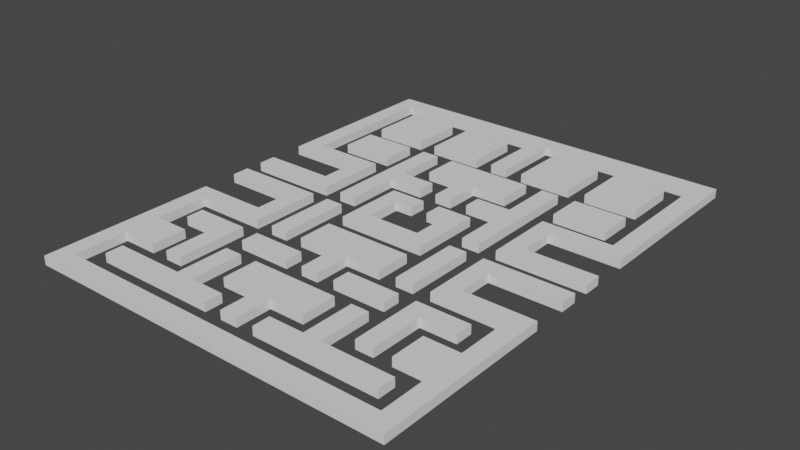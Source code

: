 # Source: map.blend  (saved by Blender 2.83.18; exported with 4.5.12 LTS)
import bpy
from mathutils import Matrix  # noqa: F401  (used for matrix-valued properties, if any)

bpy.ops.wm.read_factory_settings(use_empty=True)
scene = bpy.context.scene
scene.name = 'Scene'

# ---- collections
col_collection = bpy.data.collections.new('Collection'); scene.collection.children.link(col_collection)

# ---- world
world_world = bpy.data.worlds.new('World'); scene.world = world_world
world_world.use_nodes = True; world_world.node_tree.nodes.clear()
_N = world_world.node_tree.nodes; _L = world_world.node_tree.links
n0 = _N.new('ShaderNodeOutputWorld'); n0.name = 'World Output'; n0.location = (300, 300)
n1 = _N.new('ShaderNodeBackground'); n1.name = 'Background'; n1.location = (10, 300)
n1.inputs[0].default_value = (0.05088, 0.05088, 0.05088, 1.0)
_L.new(n1.outputs[0], n0.inputs[0])
n0.is_active_output = True
world_world.color = (0.05088, 0.05088, 0.05088)
world_world.use_sun_shadow = False
world_world.sun_shadow_jitter_overblur = 0.0

# ---- meshes
me_cube_001 = bpy.data.meshes.new('Cube.001')
me_cube_001.from_pydata([(3.0, -1.0, 1.162e-06), (3.0, -1.0, 1.0), (5.0, -3.0, 1.162e-06), (5.0, -3.0, 1.0), (3.0, 3.0, 1.162e-06), (1.0, 3.0, 1.162e-06), (1.0, 3.0, 1.0), (1.0, 5.0, 1.162e-06), (1.0, 5.0, 1.0), (3.0, 3.0, 1.0), (5.0, 5.0, 1.162e-06), (5.0, 5.0, 1.0), (7.0, -1.0, 1.162e-06), (7.0, -1.0, 1.0), (9.0, -1.0, 1.162e-06), (9.0, -1.0, 1.0), (7.0, -9.0, 1.162e-06), (7.0, -9.0, 1.0), (9.0, -9.0, 1.162e-06), (9.0, -9.0, 1.0), (7.0, 1.0, 1.162e-06), (7.0, 1.0, 1.0), (9.0, 1.0, 1.162e-06), (9.0, 1.0, 1.0), (7.0, 7.0, 1.162e-06), (7.0, 7.0, 1.0), (7.0, 9.0, 1.0), (3.0, 7.0, 1.162e-06), (3.0, 7.0, 1.0), (3.0, 9.0, 1.162e-06), (3.0, 9.0, 1.0), (7.0, 9.0, 1.162e-06), (7.0, 15.0, 1.162e-06), (7.0, 15.0, 1.0), (9.0, 15.0, 1.162e-06), (9.0, 15.0, 1.0), (-1.0, 7.0, 1.162e-06), (-1.0, 7.0, 1.0), (-1.0, 11.0, 1.162e-06), (1.0, 11.0, 1.0), (5.0, 11.0, 1.162e-06), (5.0, 11.0, 1.0), (5.0, 15.0, 1.162e-06), (5.0, 15.0, 1.0), (-1.0, 17.0, 1.0), (-1.0, 25.0, 1.0), (1.0, 25.0, 1.162e-06), (-1.0, 25.0, 1.162e-06), (13.0, 3.0, 1.162e-06), (11.0, 9.0, 1.162e-06), (11.0, 9.0, 1.0), (13.0, 7.0, 1.162e-06), (13.0, 7.0, 1.0), (19.0, 9.0, 1.162e-06), (21.0, 7.0, 1.162e-06), (21.0, 7.0, 1.0), (19.0, 9.0, 1.0), (19.0, 25.0, 1.162e-06), (21.0, 27.0, 1.162e-06), (21.0, 27.0, 1.0), (19.0, 25.0, 1.0), (3.0, 23.0, 1.162e-06), (3.0, 23.0, 1.0), (9.0, 23.0, 1.162e-06), (9.0, 23.0, 1.0), (9.0, 17.0, 1.162e-06), (9.0, 17.0, 1.0), (3.0, 17.0, 1.162e-06), (3.0, 17.0, 1.0), (11.0, 23.0, 1.162e-06), (11.0, 23.0, 1.0), (17.0, 23.0, 1.162e-06), (17.0, 23.0, 1.0), (11.0, 17.0, 1.162e-06), (11.0, 17.0, 1.0), (17.0, 17.0, 1.162e-06), (17.0, 17.0, 1.0), (17.0, 15.0, 1.162e-06), (17.0, 15.0, 1.0), (11.0, 15.0, 1.162e-06), (11.0, 15.0, 1.0), (11.0, 11.0, 1.162e-06), (11.0, 11.0, 1.0), (17.0, 11.0, 1.162e-06), (11.0, 1.0, 1.162e-06), (11.0, 1.0, 1.0), (13.0, 3.0, 1.0), (17.0, 11.0, 1.0), (21.0, 1.0, 1.162e-06), (21.0, 3.0, 1.162e-06), (21.0, 3.0, 1.0), (11.0, -1.0, 1.162e-06), (11.0, -1.0, 1.0), (13.0, -3.0, 1.162e-06), (13.0, -3.0, 1.0), (21.0, -3.0, 1.162e-06), (21.0, -3.0, 1.0), (11.0, -9.0, 1.162e-06), (11.0, -9.0, 1.0), (13.0, -7.0, 1.0), (13.0, -7.0, 1.162e-06), (19.0, -9.0, 1.0), (21.0, -7.0, 1.162e-06), (21.0, -7.0, 1.0), (19.0, -9.0, 1.162e-06), (19.0, -15.0, 1.162e-06), (19.0, -15.0, 1.0), (15.0, -15.0, 1.162e-06), (15.0, -15.0, 1.0), (15.0, -19.0, 1.162e-06), (15.0, -19.0, 1.0), (19.0, -19.0, 1.0), (19.0, -19.0, 1.162e-06), (21.0, -27.0, 1.162e-06), (21.0, -27.0, 1.0), (19.0, -25.0, 1.162e-06), (19.0, -25.0, 1.0), (17.0, -13.0, 1.162e-06), (17.0, -13.0, 1.0), (17.0, -11.0, 1.162e-06), (17.0, -11.0, 1.0), (-9.0, -13.0, 1.162e-06), (-9.0, -13.0, 1.0), (-9.0, -11.0, 1.162e-06), (-9.0, -11.0, 1.0), (13.0, -13.0, 1.162e-06), (1.0, -13.0, 1.0), (1.0, -13.0, 1.162e-06), (-1.0, -13.0, 1.0), (11.0, -11.0, 1.162e-06), (11.0, -11.0, 1.0), (1.0, -9.0, 1.0), (13.0, -13.0, 1.0), (-1.0, -9.0, 1.162e-06), (11.0, -19.0, 1.162e-06), (11.0, -19.0, 1.0), (13.0, -19.0, 1.162e-06), (13.0, -19.0, 1.0), (5.0, -9.0, 1.0), (5.0, -9.0, 1.162e-06), (-3.0, -13.0, 1.162e-06), (-3.0, -13.0, 1.0), (-3.0, -11.0, 1.162e-06), (-3.0, -11.0, 1.0), (-9.0, -15.0, 1.162e-06), (-9.0, -15.0, 1.0), (-7.0, -15.0, 1.162e-06), (-7.0, -15.0, 1.0), (-9.0, -21.0, 1.162e-06), (-9.0, -21.0, 1.0), (-7.0, -21.0, 1.162e-06), (-7.0, -21.0, 1.0), (-3.0, -23.0, 1.162e-06), (-3.0, -23.0, 1.0), (-3.0, -21.0, 1.162e-06), (-3.0, -21.0, 1.0), (-17.0, -23.0, 1.162e-06), (-17.0, -23.0, 1.0), (-17.0, -21.0, 1.162e-06), (-17.0, -21.0, 1.0), (-5.0, -15.0, 1.162e-06), (-5.0, -15.0, 1.0), (1.0, -19.0, 1.162e-06), (-1.0, -19.0, 1.0), (-5.0, -19.0, 1.162e-06), (-5.0, -19.0, 1.0), (-1.0, -23.0, 1.0), (1.0, -23.0, 1.162e-06), (-5.0, -5.0, 1.162e-06), (-5.0, -5.0, 1.0), (21.0, -1.0, 1.162e-06), (21.0, -1.0, 1.0), (21.0, 1.0, 1.0), (-3.0, -1.0, 1.162e-06), (-3.0, -1.0, 1.0), (-5.0, -3.0, 1.162e-06), (-5.0, -3.0, 1.0), (-1.0, 3.0, 1.162e-06), (-1.0, 3.0, 1.0), (-1.0, 5.0, 1.162e-06), (-1.0, 5.0, 1.0), (-3.0, 3.0, 1.162e-06), (-3.0, 3.0, 1.0), (-5.0, 5.0, 1.162e-06), (-5.0, 5.0, 1.0), (-7.0, -1.0, 1.162e-06), (-7.0, -1.0, 1.0), (-9.0, -1.0, 1.162e-06), (-9.0, -1.0, 1.0), (-7.0, -9.0, 1.162e-06), (-7.0, -9.0, 1.0), (-9.0, -9.0, 1.162e-06), (-9.0, -9.0, 1.0), (-7.0, 1.0, 1.162e-06), (-7.0, 1.0, 1.0), (-9.0, 1.0, 1.162e-06), (-9.0, 1.0, 1.0), (-7.0, 7.0, 1.162e-06), (-7.0, 7.0, 1.0), (-7.0, 9.0, 1.162e-06), (-7.0, 9.0, 1.0), (-3.0, 7.0, 1.162e-06), (-3.0, 7.0, 1.0), (-3.0, 9.0, 1.162e-06), (-3.0, 9.0, 1.0), (-7.0, 15.0, 1.162e-06), (-7.0, 15.0, 1.0), (-9.0, 15.0, 1.162e-06), (-9.0, 15.0, 1.0), (1.0, 7.0, 1.162e-06), (1.0, 7.0, 1.0), (1.0, 11.0, 1.162e-06), (-1.0, 11.0, 1.0), (-5.0, 11.0, 1.162e-06), (-5.0, 11.0, 1.0), (-5.0, 15.0, 1.162e-06), (-5.0, 15.0, 1.0), (1.0, 17.0, 1.162e-06), (1.0, 17.0, 1.0), (-1.0, 17.0, 1.162e-06), (1.0, 25.0, 1.0), (-13.0, 3.0, 1.162e-06), (-13.0, 7.0, 1.162e-06), (-13.0, 7.0, 1.0), (-11.0, 9.0, 1.162e-06), (-11.0, 9.0, 1.0), (-21.0, 7.0, 1.162e-06), (-21.0, 7.0, 1.0), (-19.0, 9.0, 1.162e-06), (-19.0, 9.0, 1.0), (-21.0, 27.0, 1.162e-06), (-21.0, 27.0, 1.0), (-19.0, 25.0, 1.162e-06), (-19.0, 25.0, 1.0), (-3.0, 23.0, 1.162e-06), (-3.0, 23.0, 1.0), (-9.0, 23.0, 1.162e-06), (-9.0, 23.0, 1.0), (-9.0, 17.0, 1.162e-06), (-9.0, 17.0, 1.0), (-3.0, 17.0, 1.162e-06), (-3.0, 17.0, 1.0), (-11.0, 23.0, 1.162e-06), (-11.0, 23.0, 1.0), (-17.0, 23.0, 1.162e-06), (-17.0, 23.0, 1.0), (-11.0, 17.0, 1.162e-06), (-11.0, 17.0, 1.0), (-17.0, 17.0, 1.162e-06), (-17.0, 17.0, 1.0), (-17.0, 15.0, 1.162e-06), (-17.0, 15.0, 1.0), (-11.0, 15.0, 1.162e-06), (-11.0, 15.0, 1.0), (-11.0, 11.0, 1.162e-06), (-11.0, 11.0, 1.0), (-17.0, 11.0, 1.0), (-11.0, 1.0, 1.162e-06), (-11.0, 1.0, 1.0), (-13.0, 3.0, 1.0), (-17.0, 11.0, 1.162e-06), (-21.0, 3.0, 1.162e-06), (-21.0, 3.0, 1.0), (-11.0, -1.0, 1.162e-06), (-11.0, -1.0, 1.0), (-13.0, -3.0, 1.162e-06), (-13.0, -3.0, 1.0), (-21.0, -3.0, 1.162e-06), (-21.0, -3.0, 1.0), (-21.0, -1.0, 1.0), (-11.0, -9.0, 1.162e-06), (-11.0, -9.0, 1.0), (-13.0, -7.0, 1.162e-06), (-13.0, -7.0, 1.0), (-19.0, -9.0, 1.0), (-21.0, -7.0, 1.162e-06), (-21.0, -7.0, 1.0), (-19.0, -9.0, 1.162e-06), (-19.0, -15.0, 1.0), (-19.0, -15.0, 1.162e-06), (-15.0, -15.0, 1.162e-06), (-15.0, -15.0, 1.0), (-15.0, -19.0, 1.162e-06), (-15.0, -19.0, 1.0), (-19.0, -19.0, 1.162e-06), (-19.0, -19.0, 1.0), (-19.0, -25.0, 1.162e-06), (-19.0, -25.0, 1.0), (-21.0, -27.0, 1.162e-06), (-21.0, -27.0, 1.0), (-17.0, -13.0, 1.162e-06), (-17.0, -13.0, 1.0), (-17.0, -11.0, 1.162e-06), (-17.0, -11.0, 1.0), (9.0, -13.0, 1.162e-06), (9.0, -13.0, 1.0), (9.0, -11.0, 1.162e-06), (9.0, -11.0, 1.0), (-13.0, -13.0, 1.162e-06), (-1.0, -13.0, 1.162e-06), (-11.0, -11.0, 1.162e-06), (-11.0, -11.0, 1.0), (-13.0, -13.0, 1.0), (-1.0, -9.0, 1.0), (1.0, -9.0, 1.162e-06), (-11.0, -19.0, 1.162e-06), (-11.0, -19.0, 1.0), (-13.0, -19.0, 1.162e-06), (-13.0, -19.0, 1.0), (-5.0, -9.0, 1.0), (-5.0, -9.0, 1.162e-06), (3.0, -13.0, 1.162e-06), (3.0, -13.0, 1.0), (3.0, -11.0, 1.162e-06), (3.0, -11.0, 1.0), (9.0, -15.0, 1.162e-06), (9.0, -15.0, 1.0), (7.0, -15.0, 1.162e-06), (7.0, -15.0, 1.0), (9.0, -21.0, 1.162e-06), (7.0, -21.0, 1.162e-06), (7.0, -21.0, 1.0), (3.0, -23.0, 1.162e-06), (3.0, -23.0, 1.0), (3.0, -21.0, 1.162e-06), (3.0, -21.0, 1.0), (9.0, -21.0, 1.0), (17.0, -23.0, 1.162e-06), (17.0, -23.0, 1.0), (17.0, -21.0, 1.162e-06), (17.0, -21.0, 1.0), (5.0, -15.0, 1.162e-06), (5.0, -15.0, 1.0), (1.0, -19.0, 1.0), (5.0, -19.0, 1.162e-06), (5.0, -19.0, 1.0), (-1.0, -19.0, 1.162e-06), (1.0, -23.0, 1.0), (-1.0, -23.0, 1.162e-06), (5.0, -5.0, 1.162e-06), (5.0, -5.0, 1.0), (-21.0, -1.0, 1.162e-06), (-21.0, 1.0, 1.162e-06), (-21.0, 1.0, 1.0)], [], [(130, 135, 132), (42, 40, 211), (122, 140, 141), (26, 25, 23), (242, 246, 248), (304, 299, 133), (91, 93, 100), (144, 148, 149), (228, 229, 225), (6, 7, 5), (248, 249, 245), (9, 5, 4), (228, 226, 230), (261, 259, 221), (329, 330, 328), (288, 289, 276), (13, 14, 12), (91, 98, 92), (166, 336, 338), (223, 259, 258), (57, 56, 60), (74, 70, 69), (279, 280, 282), (24, 27, 29), (276, 273, 272), (19, 16, 18), (211, 36, 38), (220, 217, 46), (23, 20, 22), (179, 180, 178), (131, 127, 304), (19, 15, 13), (228, 224, 222), (198, 200, 208), (28, 29, 27), (277, 278, 279), (75, 72, 76), (33, 34, 32), (202, 198, 197), (54, 51, 53), (240, 236, 234), (210, 36, 209), (260, 256, 251), (162, 167, 338), (254, 255, 256), (279, 281, 280), (63, 67, 61), (72, 69, 70), (172, 90, 86), (199, 200, 204), (325, 321, 320), (112, 105, 102), (120, 118, 117), (181, 182, 174), (218, 219, 217), (203, 204, 202), (79, 83, 81), (38, 37, 212), (282, 285, 284), (24, 31, 34), (125, 134, 129), (66, 64, 62), (297, 314, 312), (39, 209, 211), (42, 216, 43), (317, 318, 316), (108, 105, 107), (94, 100, 93), (2, 10, 11), (85, 172, 86), (157, 153, 149), (286, 287, 116), (298, 291, 290), (50, 84, 85), (38, 36, 37), (165, 161, 160), (271, 264, 273), (43, 40, 42), (236, 237, 235), (267, 268, 269), (236, 235, 234), (33, 35, 34), (246, 249, 248), (257, 342, 221), (71, 73, 69), (144, 146, 150), (285, 276, 289), (259, 343, 258), (90, 172, 88), (182, 178, 180), (85, 84, 88), (228, 222, 226), (19, 13, 17), (161, 165, 163), (45, 220, 59), (342, 261, 221), (45, 44, 218), (149, 159, 157), (60, 55, 59), (220, 60, 59), (63, 61, 62), (32, 31, 26), (23, 34, 35), (62, 61, 67), (75, 71, 72), (250, 252, 254), (328, 323, 322), (27, 25, 28), (76, 73, 75), (277, 279, 275), (270, 271, 274), (211, 209, 36), (322, 320, 319), (175, 173, 0), (197, 194, 193), (245, 243, 242), (254, 256, 260), (91, 97, 98), (39, 41, 43), (66, 62, 68), (199, 204, 203), (116, 111, 112), (316, 326, 319), (104, 97, 100), (70, 76, 72), (221, 259, 223), (325, 320, 324), (28, 30, 29), (66, 63, 64), (77, 80, 78), (52, 48, 51), (298, 302, 291), (3, 11, 9), (82, 79, 81), (83, 78, 87), (213, 216, 215), (195, 207, 199), (89, 86, 90), (46, 217, 47), (90, 88, 89), (131, 126, 127), (227, 223, 229), (41, 211, 40), (191, 188, 187), (171, 95, 170), (80, 87, 78), (220, 57, 60), (243, 247, 246), (93, 96, 94), (10, 8, 11), (337, 166, 338), (101, 97, 104), (103, 100, 99), (130, 129, 134), (101, 105, 106), (153, 157, 156), (227, 230, 226), (157, 159, 158), (294, 295, 312), (122, 143, 124), (110, 107, 109), (126, 128, 299), (227, 231, 230), (302, 308, 306), (113, 103, 114), (99, 98, 101), (132, 118, 120), (252, 253, 255), (116, 112, 115), (264, 269, 266), (112, 109, 107), (87, 81, 83), (177, 178, 182), (133, 128, 303), (35, 33, 26), (207, 208, 206), (331, 332, 335), (288, 276, 275), (51, 48, 84), (234, 235, 241), (106, 111, 103), (232, 233, 229), (113, 102, 103), (56, 52, 55), (120, 117, 119), (142, 140, 121), (175, 176, 184), (192, 186, 188), (122, 123, 121), (132, 117, 118), (239, 236, 238), (195, 208, 207), (313, 314, 297), (316, 318, 321), (285, 281, 278), (280, 283, 282), (94, 171, 92), (47, 45, 233), (126, 299, 127), (150, 154, 152), (199, 203, 201), (163, 166, 337), (54, 59, 55), (72, 71, 69), (99, 92, 98), (311, 313, 296), (279, 282, 284), (53, 49, 50), (310, 169, 168), (301, 293, 302), (303, 126, 131), (326, 316, 321), (5, 7, 4), (9, 6, 5), (163, 337, 333), (120, 129, 130), (138, 304, 139), (137, 134, 136), (290, 291, 293), (284, 285, 287), (248, 245, 244), (0, 4, 2), (74, 69, 73), (287, 285, 289), (269, 268, 266), (147, 145, 149), (293, 291, 302), (173, 1, 0), (143, 140, 142), (222, 227, 226), (286, 116, 115), (143, 123, 124), (211, 38, 215), (145, 146, 144), (163, 333, 161), (321, 325, 323), (97, 91, 100), (135, 137, 132), (319, 326, 330), (137, 136, 125), (265, 266, 268), (294, 312, 311), (232, 229, 228), (151, 146, 147), (150, 152, 148), (241, 239, 238), (275, 272, 277), (10, 7, 8), (300, 305, 298), (173, 174, 1), (122, 141, 143), (155, 152, 154), (263, 264, 271), (18, 16, 12), (264, 266, 273), (334, 335, 333), (94, 99, 100), (105, 104, 102), (284, 286, 288), (174, 184, 176), (205, 200, 199), (157, 158, 156), (275, 284, 288), (174, 182, 184), (277, 274, 278), (26, 30, 28), (46, 230, 58), (332, 160, 161), (89, 48, 86), (11, 8, 9), (3, 1, 174), (258, 343, 342), (341, 269, 264), (67, 65, 66), (51, 84, 49), (57, 46, 58), (162, 336, 160), (265, 341, 263), (91, 170, 93), (6, 8, 7), (47, 232, 230), (342, 343, 262), (337, 162, 333), (46, 47, 230), (224, 257, 221), (3, 9, 1), (191, 192, 188), (224, 221, 222), (54, 53, 57), (337, 338, 167), (170, 95, 93), (94, 96, 171), (7, 10, 4), (193, 194, 196), (45, 59, 231), (223, 225, 229), (250, 251, 253), (18, 15, 19), (181, 174, 173), (305, 307, 298), (153, 155, 151), (328, 322, 327), (200, 206, 208), (272, 266, 265), (159, 149, 148), (3, 176, 175), (223, 258, 225), (183, 180, 179), (205, 206, 200), (179, 178, 177), (177, 182, 181), (231, 59, 58), (133, 303, 309), (339, 304, 133), (225, 258, 257), (38, 212, 214), (187, 186, 185), (175, 184, 183), (220, 218, 217), (170, 91, 92), (32, 26, 33), (189, 192, 191), (4, 0, 1), (339, 138, 139), (340, 339, 168), (193, 196, 195), (2, 175, 0), (212, 210, 39), (203, 202, 201), (191, 187, 185), (138, 131, 304), (13, 12, 16), (202, 197, 201), (250, 254, 260), (199, 201, 197), (289, 288, 113), (207, 206, 205), (199, 197, 195), (216, 214, 212), (101, 106, 103), (305, 306, 308), (38, 214, 213), (183, 179, 181), (169, 309, 303), (215, 42, 211), (26, 28, 25), (272, 263, 270), (151, 150, 146), (18, 14, 15), (175, 183, 181), (191, 185, 189), (175, 181, 173), (339, 340, 138), (122, 121, 140), (333, 332, 161), (289, 113, 114), (265, 268, 267), (183, 184, 180), (225, 257, 224), (288, 286, 115), (39, 43, 216), (221, 223, 222), (160, 331, 162), (331, 334, 162), (131, 138, 340), (196, 194, 198), (145, 147, 146), (336, 164, 160), (156, 158, 148), (239, 237, 236), (298, 290, 292), (333, 335, 332), (114, 116, 287), (329, 327, 319), (111, 110, 109), (340, 168, 169), (152, 156, 148), (304, 127, 299), (101, 104, 105), (187, 188, 186), (111, 109, 112), (285, 278, 276), (115, 112, 113), (179, 177, 181), (185, 186, 190), (300, 306, 305), (133, 309, 310), (129, 119, 125), (280, 281, 283), (63, 62, 64), (133, 299, 128), (87, 82, 81), (83, 77, 78), (132, 125, 117), (104, 100, 102), (143, 142, 123), (154, 151, 155), (311, 312, 314), (93, 95, 96), (101, 98, 97), (212, 39, 216), (106, 108, 110), (322, 323, 325), (56, 50, 52), (197, 198, 194), (47, 233, 232), (220, 46, 57), (171, 96, 95), (327, 322, 319), (231, 58, 230), (52, 54, 55), (2, 11, 3), (192, 190, 186), (111, 116, 114), (274, 273, 276), (3, 175, 2), (217, 219, 47), (320, 318, 317), (241, 238, 240), (170, 92, 171), (239, 235, 237), (297, 312, 295), (70, 74, 76), (23, 22, 34), (278, 274, 276), (122, 124, 123), (103, 111, 114), (31, 32, 34), (154, 150, 151), (76, 74, 73), (82, 80, 79), (296, 297, 295), (52, 51, 54), (108, 106, 105), (77, 79, 80), (240, 238, 236), (4, 1, 9), (213, 214, 216), (279, 278, 281), (45, 47, 219), (272, 273, 266), (54, 58, 59), (89, 88, 48), (282, 283, 285), (50, 86, 52), (125, 136, 134), (245, 242, 244), (303, 128, 126), (260, 251, 250), (13, 16, 17), (24, 29, 31), (242, 248, 244), (320, 315, 319), (339, 139, 304), (231, 227, 233), (239, 241, 235), (218, 44, 219), (243, 245, 249), (166, 163, 336), (198, 204, 200), (34, 22, 24), (261, 262, 259), (85, 88, 172), (159, 148, 158), (321, 323, 326), (253, 256, 255), (279, 284, 275), (39, 210, 209), (63, 65, 67), (71, 75, 73), (51, 49, 53), (252, 255, 254), (337, 167, 162), (250, 253, 252), (265, 267, 341), (22, 20, 24), (165, 336, 163), (112, 102, 113), (253, 251, 256), (58, 54, 57), (88, 84, 48), (67, 66, 68), (332, 331, 160), (341, 264, 263), (342, 262, 261), (174, 176, 3), (334, 333, 162), (57, 53, 56), (258, 342, 257), (25, 21, 23), (115, 113, 288), (198, 202, 204), (25, 24, 20), (13, 15, 14), (272, 265, 263), (303, 131, 340), (30, 26, 31), (45, 218, 220), (112, 107, 105), (60, 56, 55), (320, 321, 318), (207, 205, 199), (267, 269, 341), (50, 85, 86), (106, 110, 111), (233, 45, 231), (259, 262, 343), (270, 274, 277), (227, 229, 233), (340, 169, 303), (19, 17, 16), (130, 132, 120), (319, 330, 329), (272, 270, 277), (276, 272, 275), (185, 190, 189), (130, 134, 135), (168, 339, 133), (99, 94, 92), (45, 219, 44), (307, 308, 302), (103, 99, 101), (243, 246, 242), (284, 287, 286), (137, 125, 132), (148, 144, 150), (274, 271, 273), (189, 190, 192), (197, 193, 195), (4, 10, 2), (182, 180, 184), (18, 12, 14), (23, 21, 20), (162, 338, 336), (195, 196, 208), (210, 37, 36), (290, 293, 292), (307, 302, 298), (292, 301, 300), (296, 295, 294), (323, 328, 326), (23, 35, 26), (38, 213, 215), (41, 39, 211), (120, 119, 129), (27, 24, 25), (143, 141, 140), (298, 292, 300), (110, 108, 107), (322, 324, 320), (310, 309, 169), (144, 149, 145), (228, 225, 224), (222, 223, 227), (80, 82, 87), (151, 147, 149), (310, 168, 133), (305, 308, 307), (119, 117, 125), (165, 164, 336), (137, 135, 134), (328, 330, 326), (313, 297, 296), (155, 153, 152), (25, 20, 21), (311, 314, 313), (234, 241, 240), (246, 247, 249), (317, 316, 315), (43, 41, 40), (311, 296, 294), (142, 121, 123), (320, 317, 315), (53, 50, 56), (302, 306, 301), (316, 319, 315), (52, 86, 48), (30, 31, 29), (42, 215, 216), (322, 325, 324), (285, 283, 281), (243, 249, 247), (8, 6, 9), (153, 156, 152), (50, 49, 84), (62, 67, 68), (66, 65, 63), (329, 328, 327), (153, 151, 149), (300, 301, 306), (331, 335, 334), (79, 77, 83), (263, 271, 270), (208, 196, 198), (212, 37, 210), (289, 114, 287), (292, 293, 301), (165, 160, 164), (103, 102, 100), (232, 228, 230)])
_uv = me_cube_001.uv_layers.new(name='UVMap')
_uv.uv.foreach_set('vector', [0.875, 0.5, 0.875, 0.75, 0.875, 0.75, 0.375, 0.5, 0.375, 0.75, 0.375, 0.5, 0.625, 1.0, 0.375, 0.75, 0.625, 0.75, 0.625, 0.5, 0.875, 0.5, 0.625, 0.75, 0.125, 0.5, 0.125, 0.75, 0.375, 0.75, 0.375, 0.5, 0.125, 0.75, 0.125, 0.75, 0.125, 0.5, 0.375, 0.5, 0.125, 0.5, 0.375, 0.25, 0.375, 0.0, 0.625, 0.0, 0.375, 0.5, 0.625, 0.5, 0.625, 0.25, 0.625, 0.0, 0.375, 0.25, 0.375, 0.0, 0.375, 0.75, 0.625, 0.75, 0.625, 0.5, 0.625, 0.75, 0.375, 1.0, 0.375, 0.75, 0.375, 0.5, 0.375, 0.75, 0.375, 0.5, 0.375, 0.5, 0.625, 0.25, 0.375, 0.25, 0.375, 0.25, 0.625, 0.25, 0.625, 0.0, 0.375, 0.75, 0.625, 0.75, 0.625, 0.5, 0.625, 0.25, 0.375, 0.5, 0.375, 0.25, 0.375, 0.25, 0.625, 0.0, 0.625, 0.25, 0.625, 0.0, 0.375, 0.25, 0.375, 0.0, 0.625, 0.5, 0.875, 0.5, 0.875, 0.75, 0.375, 0.25, 0.625, 0.0, 0.625, 0.25, 0.625, 0.0, 0.625, 0.25, 0.375, 0.25, 0.375, 0.5, 0.125, 0.5, 0.125, 0.75, 0.375, 0.75, 0.125, 0.75, 0.125, 0.5, 0.625, 0.5, 0.625, 0.25, 0.375, 0.25, 0.625, 0.75, 0.375, 1.0, 0.375, 0.75, 0.375, 0.5, 0.125, 0.75, 0.125, 0.75, 0.625, 0.5, 0.375, 0.75, 0.375, 0.5, 0.625, 0.75, 0.375, 1.0, 0.375, 0.75, 0.375, 0.25, 0.625, 0.25, 0.625, 0.0, 0.625, 0.5, 0.375, 0.75, 0.375, 0.5, 0.625, 0.75, 0.625, 0.5, 0.875, 0.5, 0.375, 0.5, 0.125, 0.5, 0.125, 0.75, 0.625, 0.75, 0.875, 0.75, 0.625, 0.5, 0.625, 0.0, 0.375, 0.25, 0.375, 0.0, 0.375, 0.25, 0.625, 0.0, 0.375, 0.0, 0.375, 0.75, 0.625, 0.5, 0.625, 0.75, 0.625, 0.25, 0.375, 0.5, 0.375, 0.25, 0.625, 1.0, 0.625, 0.75, 0.375, 0.75, 0.375, 0.75, 0.375, 0.5, 0.125, 0.75, 0.125, 0.75, 0.375, 0.5, 0.125, 0.5, 0.625, 0.75, 0.375, 1.0, 0.375, 0.75, 0.375, 0.75, 0.625, 0.75, 0.625, 0.5, 0.375, 0.5, 0.375, 0.75, 0.125, 0.75, 0.375, 1.0, 0.625, 1.0, 0.625, 0.75, 0.375, 0.5, 0.625, 0.25, 0.375, 0.25, 0.375, 0.5, 0.125, 0.75, 0.125, 0.5, 0.625, 0.5, 0.375, 0.25, 0.625, 0.25, 0.625, 0.75, 0.625, 0.5, 0.625, 0.75, 0.375, 0.5, 0.625, 0.5, 0.625, 0.25, 0.625, 0.5, 0.625, 0.25, 0.375, 0.25, 0.375, 0.75, 0.125, 0.75, 0.375, 0.5, 0.625, 0.5, 0.625, 0.75, 0.375, 0.75, 0.375, 0.25, 0.625, 0.25, 0.625, 0.0, 0.625, 0.75, 0.375, 1.0, 0.375, 0.75, 0.375, 0.25, 0.625, 0.25, 0.625, 0.0, 0.125, 0.5, 0.375, 0.75, 0.125, 0.75, 0.375, 0.25, 0.625, 0.0, 0.625, 0.25, 0.375, 1.0, 0.625, 0.75, 0.375, 0.75, 0.375, 0.75, 0.125, 0.75, 0.375, 0.5, 0.375, 0.5, 0.125, 0.75, 0.125, 0.5, 0.625, 0.75, 0.625, 0.5, 0.875, 0.5, 0.875, 0.5, 0.625, 0.5, 0.625, 0.75, 0.625, 0.5, 0.375, 0.75, 0.375, 0.5, 0.375, 0.5, 0.625, 0.5, 0.625, 0.5, 0.375, 0.5, 0.625, 0.5, 0.625, 0.25, 0.625, 0.25, 0.375, 0.5, 0.375, 0.25, 0.625, 0.5, 0.375, 0.75, 0.375, 0.5, 0.375, 0.75, 0.375, 0.5, 0.625, 0.5, 0.875, 0.75, 0.625, 0.75, 0.625, 0.75, 0.875, 0.75, 0.625, 0.75, 0.625, 0.5, 0.375, 0.5, 0.625, 0.5, 0.625, 0.5, 0.375, 1.0, 0.625, 0.75, 0.375, 0.75, 0.625, 0.25, 0.375, 0.0, 0.625, 0.0, 0.375, 0.25, 0.375, 0.0, 0.625, 0.0, 0.625, 0.0, 0.625, 0.25, 0.375, 0.25, 0.875, 0.75, 0.875, 0.5, 0.875, 0.5, 0.625, 0.5, 0.375, 0.75, 0.375, 0.5, 0.375, 0.5, 0.625, 0.5, 0.625, 0.25, 0.375, 0.75, 0.625, 0.75, 0.625, 0.5, 0.375, 0.5, 0.625, 0.25, 0.375, 0.25, 0.625, 0.25, 0.625, 0.5, 0.375, 0.5, 0.375, 1.0, 0.625, 0.75, 0.375, 0.75, 0.125, 0.75, 0.375, 0.75, 0.375, 0.75, 0.375, 0.5, 0.125, 0.75, 0.125, 0.5, 0.125, 0.5, 0.375, 0.5, 0.125, 0.5, 0.625, 0.75, 0.625, 0.5, 0.625, 0.75, 0.875, 0.5, 0.625, 0.75, 0.875, 0.75, 0.625, 0.5, 0.625, 0.75, 0.375, 0.75, 0.625, 0.75, 0.875, 0.75, 0.875, 0.5, 0.625, 1.0, 0.375, 1.0, 0.375, 0.75, 0.375, 0.5, 0.125, 0.75, 0.375, 0.75, 0.625, 0.75, 0.875, 0.5, 0.875, 0.75, 0.875, 0.5, 0.875, 0.75, 0.875, 0.5, 0.875, 0.5, 0.875, 0.75, 0.625, 0.5, 0.375, 0.75, 0.375, 0.5, 0.375, 0.75, 0.875, 0.5, 0.875, 0.75, 0.625, 0.75, 0.625, 0.5, 0.875, 0.5, 0.875, 0.75, 0.875, 0.5, 0.625, 0.75, 0.625, 0.5, 0.875, 0.75, 0.875, 0.5, 0.625, 0.5, 0.375, 0.5, 0.375, 0.25, 0.625, 0.25, 0.375, 0.25, 0.375, 0.0, 0.625, 0.0, 0.625, 0.75, 0.375, 0.5, 0.625, 0.5, 0.625, 0.25, 0.375, 0.25, 0.375, 0.0, 0.375, 0.75, 0.375, 0.5, 0.625, 0.5, 0.375, 0.5, 0.125, 0.5, 0.125, 0.75, 0.625, 1.0, 0.625, 0.75, 0.375, 0.75, 0.375, 1.0, 0.625, 0.75, 0.625, 1.0, 0.625, 0.75, 0.375, 1.0, 0.375, 0.75, 0.125, 0.5, 0.375, 0.5, 0.375, 0.5, 0.375, 1.0, 0.625, 1.0, 0.625, 0.75, 0.375, 0.5, 0.375, 0.75, 0.125, 0.75, 0.375, 0.75, 0.375, 0.75, 0.375, 0.5, 0.375, 0.75, 0.375, 0.5, 0.125, 0.75, 0.375, 0.25, 0.625, 0.0, 0.375, 0.0, 0.625, 0.5, 0.625, 0.25, 0.375, 0.25, 0.375, 1.0, 0.625, 0.75, 0.375, 0.75, 0.375, 0.25, 0.375, 0.0, 0.625, 0.0, 0.875, 0.75, 0.625, 0.75, 0.625, 0.5, 0.625, 0.75, 0.875, 0.5, 0.875, 0.75, 0.375, 0.5, 0.625, 0.25, 0.375, 0.25, 0.625, 0.0, 0.625, 0.25, 0.375, 0.25, 0.625, 0.25, 0.625, 0.0, 0.375, 0.0, 0.375, 0.75, 0.125, 0.75, 0.125, 0.5, 0.875, 0.5, 0.625, 0.75, 0.625, 0.5, 0.375, 0.75, 0.625, 0.75, 0.625, 0.5, 0.625, 0.5, 0.375, 0.25, 0.375, 0.5, 0.625, 0.0, 0.625, 0.25, 0.375, 0.25, 0.625, 0.75, 0.375, 0.5, 0.625, 0.5, 0.375, 0.5, 0.625, 0.25, 0.625, 0.5, 0.625, 0.5, 0.375, 0.75, 0.375, 0.5, 0.375, 1.0, 0.625, 1.0, 0.625, 0.75, 0.625, 0.75, 0.625, 0.5, 0.875, 0.5, 0.625, 0.0, 0.375, 0.25, 0.375, 0.0, 0.375, 0.75, 0.625, 0.5, 0.625, 0.75, 0.375, 0.75, 0.625, 0.5, 0.375, 0.5, 0.375, 0.75, 0.375, 0.5, 0.375, 0.5, 0.375, 0.5, 0.625, 0.25, 0.625, 0.5, 0.375, 0.5, 0.375, 0.75, 0.125, 0.75, 0.625, 0.5, 0.375, 0.75, 0.375, 0.5, 0.625, 0.5, 0.625, 0.75, 0.375, 0.75, 0.625, 0.75, 0.625, 0.5, 0.875, 0.75, 0.625, 0.75, 0.375, 1.0, 0.375, 0.75, 0.375, 0.75, 0.625, 0.5, 0.375, 0.5, 0.625, 0.5, 0.375, 0.75, 0.375, 0.5, 0.875, 0.5, 0.625, 0.75, 0.625, 0.5, 0.625, 1.0, 0.375, 0.75, 0.625, 0.75, 0.625, 0.25, 0.625, 0.0, 0.375, 0.0, 0.375, 1.0, 0.625, 0.75, 0.625, 1.0, 0.375, 0.5, 0.625, 0.25, 0.625, 0.5, 0.625, 0.75, 0.625, 1.0, 0.375, 1.0, 0.625, 0.75, 0.375, 1.0, 0.375, 0.75, 0.625, 0.5, 0.375, 0.25, 0.625, 0.25, 0.625, 0.25, 0.375, 0.25, 0.375, 0.0, 0.625, 0.25, 0.375, 0.0, 0.625, 0.0, 0.625, 0.75, 0.625, 1.0, 0.375, 1.0, 0.625, 0.75, 0.375, 0.5, 0.375, 0.75, 0.625, 0.0, 0.625, 0.25, 0.375, 0.25, 0.375, 1.0, 0.625, 1.0, 0.625, 0.75, 0.875, 0.75, 0.625, 0.5, 0.875, 0.5, 0.625, 0.0, 0.375, 0.25, 0.375, 0.0, 0.625, 0.75, 0.625, 1.0, 0.375, 1.0, 0.625, 0.75, 0.625, 0.5, 0.375, 0.5, 0.625, 0.5, 0.625, 0.75, 0.875, 0.75, 0.375, 0.75, 0.625, 0.5, 0.625, 0.75, 0.625, 0.75, 0.875, 0.75, 0.875, 0.5, 0.875, 0.75, 0.625, 0.75, 0.625, 0.5, 0.375, 0.25, 0.625, 0.25, 0.625, 0.0, 0.625, 0.0, 0.375, 0.25, 0.375, 0.0, 0.875, 0.5, 0.625, 0.5, 0.625, 0.5, 0.375, 0.75, 0.125, 0.75, 0.125, 0.5, 0.625, 0.75, 0.375, 1.0, 0.375, 0.75, 0.375, 1.0, 0.625, 1.0, 0.625, 0.75, 0.375, 0.25, 0.625, 0.0, 0.625, 0.25, 0.625, 0.5, 0.875, 0.5, 0.625, 0.5, 0.375, 0.5, 0.625, 0.5, 0.625, 0.25, 0.375, 0.25, 0.625, 0.25, 0.625, 0.0, 0.375, 0.75, 0.625, 0.5, 0.375, 0.5, 0.375, 0.5, 0.125, 0.5, 0.125, 0.75, 0.375, 0.25, 0.625, 0.25, 0.625, 0.0, 0.625, 0.5, 0.875, 0.5, 0.625, 0.5, 0.375, 0.25, 0.625, 0.25, 0.625, 0.0, 0.375, 0.75, 0.375, 0.5, 0.625, 0.5, 0.625, 0.5, 0.875, 0.75, 0.625, 0.75, 0.625, 0.5, 0.375, 0.75, 0.375, 0.5, 0.375, 0.5, 0.375, 0.75, 0.125, 0.75, 0.375, 0.75, 0.625, 0.75, 0.625, 0.5, 0.625, 0.75, 0.875, 0.5, 0.625, 0.5, 0.625, 0.0, 0.375, 0.25, 0.375, 0.0, 0.625, 1.0, 0.375, 0.75, 0.625, 0.75, 0.625, 0.75, 0.375, 0.5, 0.375, 0.75, 0.375, 0.75, 0.625, 0.5, 0.375, 0.5, 0.375, 0.5, 0.625, 0.5, 0.625, 0.25, 0.875, 0.5, 0.625, 0.5, 0.875, 0.5, 0.625, 0.75, 0.875, 0.5, 0.875, 0.75, 0.375, 0.25, 0.625, 0.0, 0.375, 0.0, 0.875, 0.75, 0.625, 0.5, 0.875, 0.5, 0.375, 1.0, 0.625, 1.0, 0.625, 0.75, 0.625, 0.75, 0.375, 1.0, 0.375, 0.75, 0.125, 0.5, 0.375, 0.5, 0.375, 0.75, 0.375, 0.5, 0.125, 0.5, 0.125, 0.75, 0.875, 0.5, 0.875, 0.75, 0.625, 0.75, 0.375, 0.75, 0.625, 0.5, 0.625, 0.75, 0.625, 0.5, 0.375, 0.5, 0.375, 0.25, 0.625, 0.75, 0.875, 0.5, 0.875, 0.75, 0.375, 0.75, 0.375, 0.5, 0.125, 0.5, 0.375, 0.5, 0.125, 0.75, 0.125, 0.5, 0.375, 0.5, 0.375, 0.25, 0.625, 0.25, 0.375, 0.75, 0.625, 0.25, 0.375, 0.25, 0.875, 0.5, 0.625, 0.5, 0.625, 0.5, 0.875, 0.5, 0.625, 0.75, 0.875, 0.75, 0.875, 0.75, 0.875, 0.5, 0.875, 0.5, 0.125, 0.75, 0.125, 0.5, 0.375, 0.75, 0.625, 0.75, 0.625, 1.0, 0.375, 1.0, 0.875, 0.5, 0.625, 0.75, 0.625, 0.75, 0.625, 0.5, 0.375, 0.25, 0.625, 0.25, 0.625, 0.75, 0.375, 1.0, 0.375, 0.75, 0.625, 0.75, 0.375, 1.0, 0.375, 0.75, 0.375, 0.75, 0.625, 0.75, 0.625, 0.5, 0.375, 0.25, 0.625, 0.25, 0.625, 0.0, 0.375, 0.75, 0.625, 0.5, 0.375, 0.5, 0.125, 0.75, 0.375, 0.75, 0.375, 0.75, 0.625, 0.0, 0.375, 0.25, 0.375, 0.0, 0.875, 0.75, 0.625, 0.75, 0.625, 0.75, 0.625, 0.5, 0.625, 0.75, 0.625, 0.5, 0.625, 0.5, 0.875, 0.5, 0.625, 0.5, 0.625, 0.5, 0.625, 0.75, 0.625, 0.5, 0.375, 0.5, 0.625, 0.5, 0.375, 0.5, 0.625, 0.5, 0.375, 0.75, 0.375, 0.5, 0.375, 1.0, 0.625, 0.75, 0.375, 0.75, 0.375, 0.5, 0.625, 0.5, 0.375, 0.5, 0.625, 0.5, 0.375, 0.25, 0.625, 0.25, 0.375, 0.5, 0.125, 0.75, 0.375, 0.5, 0.625, 0.25, 0.375, 0.5, 0.375, 0.25, 0.875, 0.5, 0.625, 0.75, 0.875, 0.5, 0.875, 0.5, 0.625, 0.5, 0.625, 0.75, 0.125, 0.75, 0.125, 0.5, 0.125, 0.5, 0.875, 0.75, 0.625, 0.75, 0.875, 0.75, 0.375, 0.5, 0.625, 0.5, 0.625, 0.25, 0.625, 0.75, 0.375, 0.75, 0.375, 0.5, 0.375, 1.0, 0.625, 1.0, 0.625, 0.75, 0.375, 1.0, 0.625, 0.75, 0.375, 0.75, 0.375, 0.25, 0.625, 0.0, 0.375, 0.0, 0.625, 0.75, 0.375, 0.5, 0.625, 0.5, 0.125, 0.5, 0.375, 0.75, 0.125, 0.75, 0.625, 1.0, 0.625, 0.75, 0.375, 0.75, 0.375, 0.5, 0.375, 0.75, 0.125, 0.5, 0.375, 0.5, 0.375, 0.25, 0.625, 0.25, 0.125, 0.5, 0.125, 0.75, 0.125, 0.75, 0.375, 0.5, 0.625, 0.5, 0.625, 0.5, 0.875, 0.75, 0.625, 0.75, 0.625, 0.5, 0.625, 0.5, 0.375, 0.75, 0.375, 0.5, 0.375, 0.25, 0.625, 0.25, 0.625, 0.0, 0.375, 0.75, 0.125, 0.75, 0.125, 0.5, 0.875, 0.5, 0.625, 0.5, 0.875, 0.5, 0.375, 1.0, 0.625, 1.0, 0.625, 0.75, 0.625, 0.5, 0.625, 0.75, 0.375, 0.75, 0.125, 0.75, 0.375, 0.75, 0.375, 0.5, 0.125, 0.5, 0.375, 0.5, 0.375, 0.75, 0.875, 0.75, 0.625, 0.5, 0.625, 0.75, 0.375, 0.25, 0.625, 0.0, 0.375, 0.0, 0.625, 0.0, 0.375, 0.25, 0.375, 0.0, 0.375, 0.5, 0.125, 0.5, 0.375, 0.75, 0.875, 0.75, 0.625, 0.75, 0.625, 0.5, 0.375, 0.25, 0.625, 0.25, 0.625, 0.0, 0.625, 0.5, 0.875, 0.5, 0.875, 0.75, 0.375, 0.5, 0.375, 0.5, 0.375, 0.5, 0.625, 0.25, 0.375, 0.25, 0.625, 0.25, 0.375, 0.5, 0.375, 0.25, 0.625, 0.25, 0.625, 0.5, 0.875, 0.5, 0.875, 0.5, 0.625, 0.75, 0.625, 0.5, 0.875, 0.75, 0.625, 1.0, 0.625, 0.75, 0.375, 0.75, 0.375, 0.5, 0.625, 0.5, 0.625, 0.25, 0.375, 1.0, 0.375, 0.75, 0.625, 0.75, 0.375, 0.5, 0.125, 0.75, 0.125, 0.5, 0.375, 0.75, 0.375, 0.5, 0.375, 0.5, 0.375, 0.5, 0.375, 0.75, 0.125, 0.5, 0.125, 0.75, 0.375, 0.5, 0.125, 0.5, 0.125, 0.5, 0.375, 0.5, 0.375, 0.5, 0.625, 0.0, 0.625, 0.25, 0.375, 0.25, 0.125, 0.75, 0.125, 0.5, 0.375, 0.5, 0.375, 0.75, 0.625, 0.75, 0.625, 0.5, 0.625, 0.75, 0.375, 0.5, 0.625, 0.5, 0.375, 0.5, 0.125, 0.75, 0.375, 0.5, 0.125, 0.5, 0.125, 0.75, 0.375, 0.75, 0.625, 0.75, 0.875, 0.5, 0.625, 0.5, 0.375, 0.75, 0.625, 0.75, 0.625, 0.5, 0.125, 0.5, 0.375, 0.75, 0.125, 0.75, 0.375, 0.75, 0.125, 0.75, 0.375, 0.75, 0.625, 0.75, 0.375, 1.0, 0.375, 0.75, 0.375, 0.5, 0.375, 0.75, 0.375, 0.5, 0.875, 0.75, 0.625, 0.75, 0.625, 0.5, 0.125, 0.5, 0.375, 0.5, 0.375, 0.75, 0.375, 1.0, 0.625, 1.0, 0.625, 0.75, 0.875, 0.5, 0.625, 0.5, 0.625, 0.5, 0.625, 0.5, 0.875, 0.5, 0.875, 0.75, 0.375, 0.5, 0.625, 0.5, 0.625, 0.25, 0.375, 0.75, 0.625, 0.5, 0.625, 0.75, 0.375, 0.25, 0.625, 0.0, 0.375, 0.0, 0.125, 0.75, 0.375, 0.75, 0.125, 0.75, 0.625, 0.75, 0.625, 0.5, 0.625, 0.75, 0.625, 1.0, 0.375, 0.75, 0.375, 1.0, 0.875, 0.75, 0.875, 0.5, 0.625, 0.5, 0.375, 0.75, 0.625, 0.5, 0.375, 0.5, 0.625, 0.25, 0.625, 0.5, 0.375, 0.5, 0.625, 0.75, 0.625, 0.75, 0.375, 0.75, 0.625, 0.5, 0.875, 0.75, 0.875, 0.5, 0.375, 0.5, 0.625, 0.25, 0.375, 0.25, 0.375, 0.25, 0.625, 0.25, 0.625, 0.0, 0.375, 0.25, 0.625, 0.0, 0.375, 0.0, 0.375, 1.0, 0.625, 0.75, 0.375, 0.75, 0.625, 0.5, 0.625, 0.5, 0.375, 0.5, 0.375, 1.0, 0.625, 1.0, 0.625, 0.75, 0.125, 0.5, 0.375, 0.5, 0.125, 0.75, 0.625, 0.25, 0.625, 0.0, 0.375, 0.0, 0.375, 1.0, 0.625, 1.0, 0.625, 0.75, 0.375, 0.5, 0.625, 0.25, 0.375, 0.25, 0.375, 0.75, 0.625, 0.5, 0.375, 0.5, 0.625, 0.5, 0.625, 0.75, 0.375, 0.75, 0.375, 0.5, 0.375, 0.25, 0.625, 0.25, 0.375, 0.25, 0.625, 0.0, 0.625, 0.25, 0.375, 1.0, 0.625, 0.75, 0.375, 0.75, 0.375, 0.25, 0.375, 0.0, 0.625, 0.0, 0.375, 0.25, 0.625, 0.75, 0.375, 0.75, 0.625, 0.25, 0.375, 0.25, 0.375, 0.25, 0.375, 1.0, 0.625, 0.75, 0.375, 0.75, 0.375, 0.75, 0.375, 0.75, 0.125, 0.75, 0.875, 0.5, 0.625, 0.75, 0.875, 0.75, 0.375, 0.25, 0.625, 0.0, 0.375, 0.0, 0.375, 0.75, 0.375, 0.5, 0.125, 0.5, 0.625, 0.75, 0.625, 1.0, 0.375, 1.0, 0.625, 0.25, 0.375, 0.25, 0.375, 0.0, 0.625, 1.0, 0.375, 0.75, 0.375, 1.0, 0.375, 0.5, 0.125, 0.75, 0.375, 0.75, 0.375, 0.5, 0.125, 0.75, 0.125, 0.5, 0.625, 0.75, 0.375, 0.75, 0.375, 0.75, 0.375, 0.5, 0.625, 0.25, 0.375, 0.25, 0.375, 0.5, 0.125, 0.5, 0.375, 0.75, 0.625, 0.5, 0.625, 0.75, 0.875, 0.5, 0.875, 0.5, 0.625, 0.5, 0.625, 0.5, 0.375, 1.0, 0.625, 1.0, 0.625, 0.75, 0.375, 1.0, 0.625, 0.75, 0.375, 0.75, 0.375, 0.5, 0.125, 0.5, 0.125, 0.5, 0.875, 0.5, 0.625, 0.75, 0.875, 0.5, 0.375, 0.5, 0.375, 0.5, 0.375, 0.5, 0.625, 0.5, 0.875, 0.75, 0.875, 0.5, 0.375, 0.75, 0.125, 0.5, 0.125, 0.75, 0.625, 0.75, 0.375, 0.75, 0.375, 0.5, 0.375, 0.75, 0.375, 0.5, 0.625, 0.5, 0.375, 0.75, 0.375, 0.5, 0.125, 0.5, 0.375, 0.75, 0.125, 0.5, 0.125, 0.75, 0.375, 0.75, 0.125, 0.5, 0.375, 0.5, 0.375, 0.25, 0.625, 0.25, 0.625, 0.75, 0.625, 1.0, 0.375, 1.0, 0.375, 0.75, 0.625, 0.75, 0.875, 0.5, 0.875, 0.5, 0.625, 0.75, 0.375, 0.75, 0.625, 0.75, 0.375, 1.0, 0.625, 0.75, 0.375, 0.75, 0.375, 0.5, 0.625, 0.5, 0.625, 0.25, 0.625, 0.25, 0.375, 0.0, 0.375, 0.25, 0.375, 0.75, 0.375, 0.5, 0.125, 0.75, 0.875, 0.75, 0.625, 0.5, 0.625, 0.5, 0.375, 0.75, 0.625, 0.5, 0.375, 0.5, 0.125, 0.5, 0.125, 0.5, 0.375, 0.5, 0.125, 0.5, 0.125, 0.75, 0.375, 0.5, 0.875, 0.75, 0.625, 0.75, 0.875, 0.5, 0.625, 0.75, 0.875, 0.75, 0.625, 0.75, 0.625, 0.25, 0.625, 0.5, 0.375, 0.5, 0.375, 0.75, 0.125, 0.75, 0.125, 0.5, 0.125, 0.75, 0.125, 0.5, 0.125, 0.75, 0.625, 0.75, 0.625, 0.5, 0.375, 0.5, 0.125, 0.75, 0.375, 0.75, 0.375, 0.5, 0.625, 0.75, 0.875, 0.75, 0.875, 0.5, 0.625, 0.75, 0.625, 0.5, 0.875, 0.75, 0.125, 0.5, 0.125, 0.75, 0.375, 0.5, 0.625, 0.75, 0.625, 1.0, 0.375, 1.0, 0.625, 0.25, 0.375, 0.25, 0.625, 0.25, 0.375, 0.75, 0.125, 0.75, 0.125, 0.75, 0.375, 0.5, 0.375, 0.75, 0.125, 0.75, 0.625, 0.25, 0.375, 0.25, 0.375, 0.0, 0.375, 0.5, 0.625, 0.5, 0.625, 0.25, 0.625, 0.75, 0.375, 1.0, 0.375, 0.75, 0.625, 0.75, 0.875, 0.75, 0.625, 0.5, 0.125, 0.75, 0.375, 0.75, 0.375, 0.75, 0.125, 0.5, 0.125, 0.75, 0.125, 0.5, 0.375, 0.25, 0.625, 0.25, 0.625, 0.0, 0.375, 0.25, 0.625, 0.0, 0.375, 0.0, 0.375, 1.0, 0.625, 0.75, 0.375, 0.75, 0.125, 0.5, 0.375, 0.5, 0.375, 0.5, 0.375, 0.25, 0.625, 0.25, 0.625, 0.0, 0.375, 0.5, 0.625, 0.25, 0.625, 0.5, 0.375, 0.25, 0.375, 0.0, 0.625, 0.0, 0.625, 0.75, 0.625, 1.0, 0.375, 1.0, 0.375, 0.75, 0.375, 0.5, 0.625, 0.5, 0.625, 1.0, 0.375, 1.0, 0.375, 0.75, 0.375, 0.75, 0.125, 0.5, 0.375, 0.5, 0.625, 0.5, 0.375, 0.5, 0.375, 0.25, 0.375, 0.5, 0.625, 0.25, 0.625, 0.5, 0.375, 0.75, 0.625, 0.75, 0.625, 0.5, 0.375, 1.0, 0.375, 0.75, 0.625, 0.75, 0.625, 0.75, 0.625, 1.0, 0.375, 1.0, 0.875, 0.5, 0.875, 0.75, 0.625, 0.5, 0.625, 0.5, 0.875, 0.5, 0.875, 0.75, 0.375, 0.75, 0.625, 0.75, 0.625, 0.5, 0.625, 0.5, 0.875, 0.5, 0.875, 0.75, 0.375, 0.25, 0.625, 0.25, 0.625, 0.0, 0.375, 1.0, 0.625, 0.75, 0.375, 0.75, 0.625, 1.0, 0.375, 1.0, 0.375, 0.75, 0.625, 0.5, 0.625, 0.75, 0.375, 0.75, 0.125, 0.75, 0.375, 0.75, 0.375, 0.5, 0.625, 0.5, 0.375, 0.5, 0.375, 0.5, 0.625, 1.0, 0.375, 0.75, 0.625, 0.75, 0.375, 0.75, 0.625, 0.5, 0.625, 0.75, 0.625, 0.75, 0.875, 0.75, 0.875, 0.5, 0.875, 0.5, 0.625, 0.5, 0.625, 0.75, 0.625, 0.75, 0.875, 0.5, 0.625, 0.5, 0.625, 0.75, 0.375, 0.75, 0.375, 0.75, 0.375, 0.75, 0.125, 0.75, 0.125, 0.75, 0.375, 0.75, 0.625, 0.5, 0.375, 0.5, 0.625, 1.0, 0.375, 0.75, 0.375, 1.0, 0.375, 0.5, 0.625, 0.25, 0.625, 0.5, 0.625, 0.75, 0.875, 0.5, 0.625, 0.5, 0.875, 0.5, 0.625, 0.75, 0.875, 0.75, 0.875, 0.5, 0.875, 0.75, 0.625, 0.75, 0.625, 0.75, 0.375, 0.75, 0.375, 0.5, 0.875, 0.75, 0.625, 0.75, 0.625, 0.5, 0.625, 0.0, 0.625, 0.25, 0.375, 0.25, 0.625, 0.5, 0.875, 0.5, 0.625, 0.75, 0.125, 0.75, 0.125, 0.5, 0.375, 0.5, 0.375, 0.5, 0.375, 0.25, 0.625, 0.25, 0.625, 0.75, 0.625, 1.0, 0.375, 1.0, 0.625, 0.0, 0.625, 0.25, 0.375, 0.25, 0.375, 0.25, 0.625, 0.25, 0.625, 0.0, 0.625, 1.0, 0.375, 1.0, 0.375, 0.75, 0.625, 0.25, 0.625, 0.5, 0.375, 0.5, 0.375, 0.5, 0.375, 0.25, 0.625, 0.25, 0.125, 0.75, 0.375, 0.75, 0.375, 0.5, 0.375, 0.25, 0.625, 0.0, 0.625, 0.25, 0.375, 0.75, 0.625, 0.75, 0.625, 0.5, 0.375, 0.5, 0.625, 0.5, 0.625, 0.25, 0.625, 0.25, 0.375, 0.25, 0.375, 0.0, 0.375, 0.75, 0.625, 0.75, 0.625, 0.5, 0.375, 0.75, 0.375, 0.5, 0.625, 0.5, 0.375, 0.5, 0.375, 0.75, 0.125, 0.5, 0.375, 1.0, 0.625, 1.0, 0.625, 0.75, 0.875, 0.5, 0.625, 0.75, 0.875, 0.75, 0.375, 0.5, 0.375, 0.75, 0.125, 0.75, 0.625, 0.5, 0.375, 0.25, 0.375, 0.5, 0.875, 0.5, 0.875, 0.75, 0.625, 0.75, 0.375, 0.75, 0.625, 0.5, 0.375, 0.5, 0.625, 0.25, 0.375, 0.0, 0.625, 0.0, 0.375, 0.75, 0.125, 0.5, 0.125, 0.75, 0.125, 0.5, 0.375, 0.75, 0.375, 0.5, 0.375, 0.75, 0.125, 0.5, 0.375, 0.5, 0.125, 0.5, 0.375, 0.75, 0.375, 0.5, 0.625, 0.5, 0.625, 0.75, 0.625, 0.75, 0.625, 0.75, 0.875, 0.75, 0.875, 0.5, 0.625, 0.75, 0.625, 1.0, 0.375, 1.0, 0.875, 0.5, 0.625, 0.5, 0.625, 0.75, 0.625, 0.0, 0.625, 0.25, 0.375, 0.25, 0.625, 0.75, 0.875, 0.5, 0.875, 0.75, 0.375, 0.5, 0.375, 0.75, 0.375, 0.75, 0.375, 0.5, 0.625, 0.5, 0.625, 0.25, 0.625, 1.0, 0.375, 0.75, 0.625, 0.75, 0.625, 0.25, 0.375, 0.5, 0.375, 0.25, 0.875, 0.5, 0.625, 0.75, 0.875, 0.75, 0.875, 0.5, 0.625, 0.75, 0.875, 0.75, 0.375, 0.5, 0.125, 0.5, 0.375, 0.5, 0.625, 0.5, 0.625, 0.75, 0.375, 0.75, 0.375, 0.5, 0.375, 0.75, 0.125, 0.75, 0.375, 0.5, 0.375, 0.75, 0.125, 0.75, 0.375, 0.5, 0.125, 0.5, 0.125, 0.75, 0.375, 0.25, 0.625, 0.0, 0.375, 0.0, 0.625, 0.75, 0.375, 0.75, 0.375, 0.5, 0.375, 0.5, 0.625, 0.25, 0.375, 0.25, 0.125, 0.75, 0.375, 0.75, 0.375, 0.5, 0.375, 0.75, 0.125, 0.75, 0.375, 0.75, 0.625, 1.0, 0.375, 0.75, 0.625, 0.75, 0.375, 0.75, 0.375, 0.5, 0.375, 0.75, 0.875, 0.5, 0.625, 0.5, 0.625, 0.75, 0.375, 0.5, 0.375, 0.75, 0.375, 0.75, 0.375, 0.75, 0.125, 0.75, 0.125, 0.5, 0.375, 1.0, 0.625, 0.75, 0.625, 1.0, 0.625, 0.25, 0.375, 0.25, 0.375, 0.25, 0.375, 0.5, 0.625, 0.25, 0.375, 0.25, 0.375, 0.75, 0.625, 0.5, 0.375, 0.5, 0.875, 0.75, 0.625, 0.75, 0.625, 0.75, 0.375, 1.0, 0.625, 0.75, 0.375, 0.75, 0.375, 0.25, 0.375, 0.0, 0.625, 0.0, 0.625, 1.0, 0.375, 0.75, 0.375, 1.0, 0.875, 0.5, 0.875, 0.75, 0.625, 0.75, 0.125, 0.75, 0.375, 0.75, 0.375, 0.75, 0.625, 0.75, 0.875, 0.75, 0.875, 0.5, 0.625, 0.25, 0.375, 0.25, 0.375, 0.0, 0.625, 0.25, 0.625, 0.5, 0.375, 0.5, 0.375, 0.75, 0.125, 0.75, 0.125, 0.5, 0.875, 0.5, 0.875, 0.75, 0.875, 0.5, 0.625, 0.25, 0.625, 0.5, 0.375, 0.5, 0.875, 0.5, 0.625, 0.75, 0.875, 0.75, 0.375, 0.75, 0.125, 0.5, 0.125, 0.75, 0.875, 0.5, 0.625, 0.5, 0.625, 0.75, 0.375, 0.75, 0.625, 0.75, 0.625, 0.5, 0.375, 0.5, 0.125, 0.5, 0.375, 0.5, 0.375, 0.75, 0.625, 0.5, 0.375, 0.5, 0.875, 0.5, 0.875, 0.75, 0.625, 0.75, 0.625, 0.5, 0.875, 0.75, 0.875, 0.5, 0.625, 0.75, 0.875, 0.5, 0.625, 0.5, 0.875, 0.5, 0.625, 0.5, 0.625, 0.75, 0.375, 1.0, 0.625, 0.75, 0.375, 0.75, 0.625, 0.75, 0.875, 0.75, 0.625, 0.75, 0.875, 0.5, 0.875, 0.5, 0.875, 0.5, 0.625, 0.75, 0.625, 1.0, 0.375, 1.0, 0.875, 0.5, 0.875, 0.75, 0.625, 0.5, 0.375, 0.5, 0.625, 0.25, 0.375, 0.25, 0.375, 0.75, 0.125, 0.75, 0.125, 0.5, 0.625, 0.5, 0.375, 0.25, 0.375, 0.5, 0.375, 0.25, 0.625, 0.0, 0.375, 0.0, 0.625, 0.25, 0.375, 0.0, 0.625, 0.0, 0.125, 0.5, 0.125, 0.5, 0.125, 0.75, 0.625, 0.75, 0.875, 0.75, 0.875, 0.5, 0.625, 0.25, 0.375, 0.0, 0.625, 0.0, 0.375, 0.75, 0.625, 0.75, 0.625, 0.5, 0.625, 0.5, 0.625, 0.75, 0.875, 0.5, 0.625, 0.25, 0.375, 0.0, 0.375, 0.25, 0.375, 0.25, 0.625, 0.0, 0.375, 0.0, 0.625, 0.75, 0.375, 0.5, 0.625, 0.5, 0.125, 0.75, 0.125, 0.5, 0.125, 0.5, 0.625, 0.75, 0.875, 0.75, 0.875, 0.5, 0.375, 1.0, 0.625, 1.0, 0.625, 0.75, 0.125, 0.5, 0.125, 0.75, 0.375, 0.75, 0.375, 0.75, 0.375, 0.5, 0.375, 0.75, 0.625, 0.75, 0.875, 0.5, 0.625, 0.5, 0.375, 0.75, 0.125, 0.5, 0.375, 0.5, 0.625, 0.75, 0.625, 1.0, 0.375, 1.0, 0.375, 0.5, 0.125, 0.75, 0.375, 0.75, 0.375, 0.75, 0.625, 0.75, 0.625, 0.5, 0.625, 0.75, 0.625, 1.0, 0.375, 1.0, 0.375, 0.75, 0.625, 0.5, 0.375, 0.5, 0.375, 0.75, 0.625, 0.5, 0.375, 0.5, 0.375, 0.5, 0.625, 0.25, 0.375, 0.25, 0.375, 0.25, 0.625, 0.0, 0.375, 0.0, 0.625, 0.75, 0.875, 0.75, 0.875, 0.75, 0.625, 0.75, 0.625, 0.5, 0.625, 0.5, 0.125, 0.75, 0.375, 0.75, 0.375, 0.5, 0.625, 0.75, 0.625, 1.0, 0.375, 1.0, 0.625, 0.5, 0.375, 0.5, 0.375, 0.25, 0.375, 1.0, 0.375, 0.75, 0.625, 0.75, 0.625, 0.5, 0.625, 0.75, 0.375, 0.75, 0.125, 0.75, 0.375, 0.5, 0.125, 0.5, 0.625, 0.0, 0.625, 0.25, 0.375, 0.25, 0.375, 0.75, 0.375, 0.5, 0.375, 0.75, 0.375, 0.75, 0.625, 0.75, 0.625, 0.25, 0.375, 0.25, 0.625, 0.0, 0.625, 0.25, 0.375, 0.5, 0.625, 0.25, 0.375, 0.25, 0.375, 1.0, 0.625, 1.0, 0.625, 0.75, 0.875, 0.5, 0.875, 0.75, 0.625, 0.75, 0.625, 0.75, 0.625, 0.5, 0.625, 0.5, 0.375, 0.75, 0.125, 0.5, 0.125, 0.75, 0.375, 1.0, 0.625, 0.75, 0.375, 0.75, 0.375, 0.5, 0.375, 0.75, 0.375, 0.5, 0.625, 1.0, 0.375, 1.0, 0.375, 0.75, 0.625, 0.75, 0.625, 1.0, 0.375, 1.0, 0.875, 0.75, 0.875, 0.5, 0.875, 0.75, 0.375, 0.5, 0.625, 0.25, 0.375, 0.25, 0.625, 0.5, 0.625, 0.75, 0.375, 0.75, 0.625, 0.25, 0.375, 0.0, 0.625, 0.0, 0.375, 0.75, 0.625, 0.5, 0.375, 0.5, 0.375, 0.25, 0.625, 0.0, 0.375, 0.0, 0.375, 1.0, 0.625, 1.0, 0.625, 0.75, 0.375, 0.5, 0.625, 0.25, 0.375, 0.25, 0.625, 0.5, 0.625, 0.75, 0.375, 0.75, 0.375, 0.75, 0.125, 0.5, 0.125, 0.75, 0.375, 0.5, 0.125, 0.75, 0.125, 0.5, 0.375, 0.75, 0.375, 0.5, 0.125, 0.5, 0.375, 0.5, 0.625, 0.25, 0.625, 0.5, 0.625, 0.5, 0.875, 0.75, 0.875, 0.5, 0.625, 0.25, 0.375, 0.0, 0.375, 0.25, 0.625, 0.5, 0.625, 0.75, 0.375, 0.75, 0.625, 0.25, 0.375, 0.5, 0.375, 0.25, 0.375, 0.5, 0.375, 0.5, 0.625, 0.5, 0.375, 0.75, 0.625, 0.5, 0.375, 0.5, 0.625, 0.75, 0.875, 0.75, 0.875, 0.5, 0.875, 0.5, 0.625, 0.75, 0.875, 0.75, 0.875, 0.5, 0.875, 0.75, 0.875, 0.5, 0.625, 0.75, 0.375, 1.0, 0.375, 0.75, 0.625, 0.25, 0.375, 0.25, 0.375, 0.0, 0.625, 0.25, 0.375, 0.0, 0.625, 0.0, 0.625, 0.75, 0.375, 0.75, 0.375, 0.5, 0.375, 0.25, 0.625, 0.0, 0.375, 0.0, 0.625, 0.75, 0.625, 0.75, 0.625, 0.5, 0.375, 0.25, 0.625, 0.25, 0.625, 0.0, 0.375, 0.25, 0.625, 0.0, 0.375, 0.0, 0.125, 0.5, 0.375, 0.5, 0.375, 0.75, 0.375, 0.25, 0.625, 0.0, 0.375, 0.0, 0.625, 0.5, 0.625, 0.75, 0.625, 0.75, 0.875, 0.5, 0.875, 0.75, 0.625, 0.75, 0.625, 0.75, 0.625, 0.75, 0.875, 0.75, 0.375, 0.5, 0.625, 0.5, 0.625, 0.25, 0.625, 0.0, 0.375, 0.25, 0.375, 0.0, 0.625, 0.5, 0.375, 0.5, 0.375, 0.25, 0.125, 0.5, 0.375, 0.5, 0.375, 0.5])
me_cube_001.use_remesh_fix_poles = True
me_cube_001.use_remesh_preserve_attributes = False
me_cube_001.use_mirror_vertex_groups = False
me_cube_001.update()

# ---- objects
ob_cube = bpy.data.objects.new('Cube', me_cube_001)

# ---- transforms, parenting, visibility, modifiers, constraints
ob_cube.location = (0.0, 0.0, 0.0)
ob_cube.lineart.crease_threshold = 0.0

# ---- collection membership
col_collection.objects.link(ob_cube)

# ---- scene / render settings (as saved in the file)
scene.frame_start = 1; scene.frame_end = 250; scene.frame_set(1)
scene.render.engine = 'BLENDER_EEVEE_NEXT'
scene.cycles.use_denoising = False
scene.cycles.samples = 128
scene.cycles.sampling_pattern = 'TABULATED_SOBOL'
scene.cycles.use_adaptive_sampling = False
scene.cycles.use_light_tree = False
scene.view_settings.view_transform = 'Filmic'
bpy.context.view_layer.update()

# ---- added for rendering (the .blend has no active camera and no usable light): camera, sun
cam_auto = bpy.data.cameras.new('AutoCamera')
cam_auto.lens = 50.0
cam_auto.sensor_width = 36.0
cam_auto.clip_end = 1110.94
ob_auto_camera = bpy.data.objects.new('AutoCamera', cam_auto)
scene.collection.objects.link(ob_auto_camera)
ob_auto_camera.location = (63.3019, -75.9622, 51.1415)
ob_auto_camera.rotation_euler = (1.09748, -7.21219e-08, 0.694738)
scene.camera = ob_auto_camera
light_auto_sun = bpy.data.lights.new('AutoSun', 'SUN')
light_auto_sun.energy = 3.0
light_auto_sun.angle = 0.0523599
ob_auto_sun = bpy.data.objects.new('AutoSun', light_auto_sun)
scene.collection.objects.link(ob_auto_sun)
ob_auto_sun.rotation_euler = (0.872665, 0.174533, 0.523599)
bpy.context.view_layer.update()
